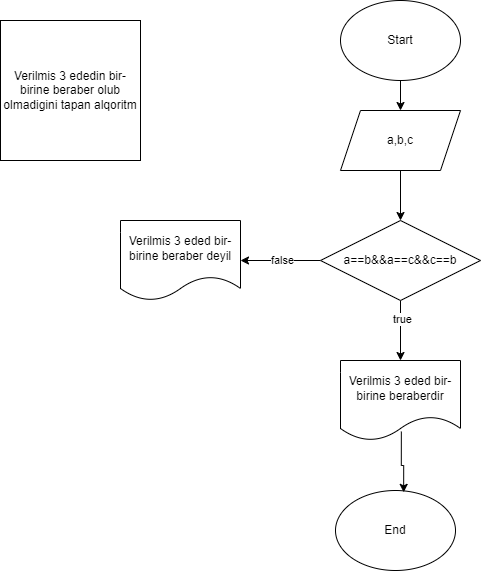

The diagram above was exported from draw.io. Its source (the exported page's mxGraphModel, read from the mxfile embedded in the PNG):
<mxGraphModel dx="1050" dy="557" grid="1" gridSize="10" guides="1" tooltips="1" connect="1" arrows="1" fold="1" page="1" pageScale="1" pageWidth="850" pageHeight="1100" math="0" shadow="0">
  <root>
    <mxCell id="0" />
    <mxCell id="1" parent="0" />
    <mxCell id="-OG_eIP_6K7QbjoPDzX3-2" value="Verilmis 3 ededin bir-birine beraber olub olmadigini tapan alqoritm" style="whiteSpace=wrap;html=1;aspect=fixed;" vertex="1" parent="1">
      <mxGeometry x="30" y="30" width="140" height="140" as="geometry" />
    </mxCell>
    <mxCell id="-QJbo1lB7rL761LsE21d-5" style="edgeStyle=orthogonalEdgeStyle;rounded=0;orthogonalLoop=1;jettySize=auto;html=1;exitX=0.5;exitY=1;exitDx=0;exitDy=0;entryX=0.5;entryY=0;entryDx=0;entryDy=0;" edge="1" parent="1" source="-OG_eIP_6K7QbjoPDzX3-3" target="-QJbo1lB7rL761LsE21d-1">
      <mxGeometry relative="1" as="geometry" />
    </mxCell>
    <mxCell id="-OG_eIP_6K7QbjoPDzX3-3" value="Start" style="ellipse;whiteSpace=wrap;html=1;" vertex="1" parent="1">
      <mxGeometry x="370" y="10" width="120" height="80" as="geometry" />
    </mxCell>
    <mxCell id="-QJbo1lB7rL761LsE21d-6" style="edgeStyle=orthogonalEdgeStyle;rounded=0;orthogonalLoop=1;jettySize=auto;html=1;exitX=0.5;exitY=1;exitDx=0;exitDy=0;entryX=0.5;entryY=0;entryDx=0;entryDy=0;" edge="1" parent="1" source="-QJbo1lB7rL761LsE21d-1" target="-QJbo1lB7rL761LsE21d-2">
      <mxGeometry relative="1" as="geometry" />
    </mxCell>
    <mxCell id="-QJbo1lB7rL761LsE21d-1" value="a,b,c" style="shape=parallelogram;perimeter=parallelogramPerimeter;whiteSpace=wrap;html=1;fixedSize=1;" vertex="1" parent="1">
      <mxGeometry x="370" y="120" width="120" height="60" as="geometry" />
    </mxCell>
    <mxCell id="-QJbo1lB7rL761LsE21d-7" style="edgeStyle=orthogonalEdgeStyle;rounded=0;orthogonalLoop=1;jettySize=auto;html=1;exitX=0.5;exitY=1;exitDx=0;exitDy=0;entryX=0.5;entryY=0;entryDx=0;entryDy=0;" edge="1" parent="1" source="-QJbo1lB7rL761LsE21d-2" target="-QJbo1lB7rL761LsE21d-3">
      <mxGeometry relative="1" as="geometry" />
    </mxCell>
    <mxCell id="-QJbo1lB7rL761LsE21d-11" value="true" style="edgeLabel;html=1;align=center;verticalAlign=middle;resizable=0;points=[];" vertex="1" connectable="0" parent="-QJbo1lB7rL761LsE21d-7">
      <mxGeometry x="-0.4" y="1" relative="1" as="geometry">
        <mxPoint as="offset" />
      </mxGeometry>
    </mxCell>
    <mxCell id="-QJbo1lB7rL761LsE21d-8" style="edgeStyle=orthogonalEdgeStyle;rounded=0;orthogonalLoop=1;jettySize=auto;html=1;exitX=0;exitY=0.5;exitDx=0;exitDy=0;entryX=1;entryY=0.5;entryDx=0;entryDy=0;" edge="1" parent="1" source="-QJbo1lB7rL761LsE21d-2" target="-QJbo1lB7rL761LsE21d-4">
      <mxGeometry relative="1" as="geometry" />
    </mxCell>
    <mxCell id="aCWlZX3lPSH1jNcldxuO-1" value="false" style="edgeLabel;html=1;align=center;verticalAlign=middle;resizable=0;points=[];" vertex="1" connectable="0" parent="-QJbo1lB7rL761LsE21d-8">
      <mxGeometry x="-0.035" y="-1" relative="1" as="geometry">
        <mxPoint as="offset" />
      </mxGeometry>
    </mxCell>
    <mxCell id="-QJbo1lB7rL761LsE21d-2" value="a==b&amp;amp;&amp;amp;a==c&amp;amp;&amp;amp;c==b" style="rhombus;whiteSpace=wrap;html=1;" vertex="1" parent="1">
      <mxGeometry x="350" y="230" width="160" height="80" as="geometry" />
    </mxCell>
    <mxCell id="-QJbo1lB7rL761LsE21d-3" value="Verilmis 3 eded bir-birine beraberdir" style="shape=document;whiteSpace=wrap;html=1;boundedLbl=1;" vertex="1" parent="1">
      <mxGeometry x="370" y="370" width="120" height="80" as="geometry" />
    </mxCell>
    <mxCell id="-QJbo1lB7rL761LsE21d-4" value="Verilmis 3 eded bir-birine beraber deyil" style="shape=document;whiteSpace=wrap;html=1;boundedLbl=1;" vertex="1" parent="1">
      <mxGeometry x="150" y="230" width="120" height="80" as="geometry" />
    </mxCell>
    <mxCell id="-QJbo1lB7rL761LsE21d-9" value="End" style="ellipse;whiteSpace=wrap;html=1;" vertex="1" parent="1">
      <mxGeometry x="365" y="500" width="120" height="80" as="geometry" />
    </mxCell>
    <mxCell id="-QJbo1lB7rL761LsE21d-10" style="edgeStyle=orthogonalEdgeStyle;rounded=0;orthogonalLoop=1;jettySize=auto;html=1;entryX=0.568;entryY=0.023;entryDx=0;entryDy=0;entryPerimeter=0;exitX=0.507;exitY=0.888;exitDx=0;exitDy=0;exitPerimeter=0;" edge="1" parent="1" source="-QJbo1lB7rL761LsE21d-3" target="-QJbo1lB7rL761LsE21d-9">
      <mxGeometry relative="1" as="geometry" />
    </mxCell>
  </root>
</mxGraphModel>